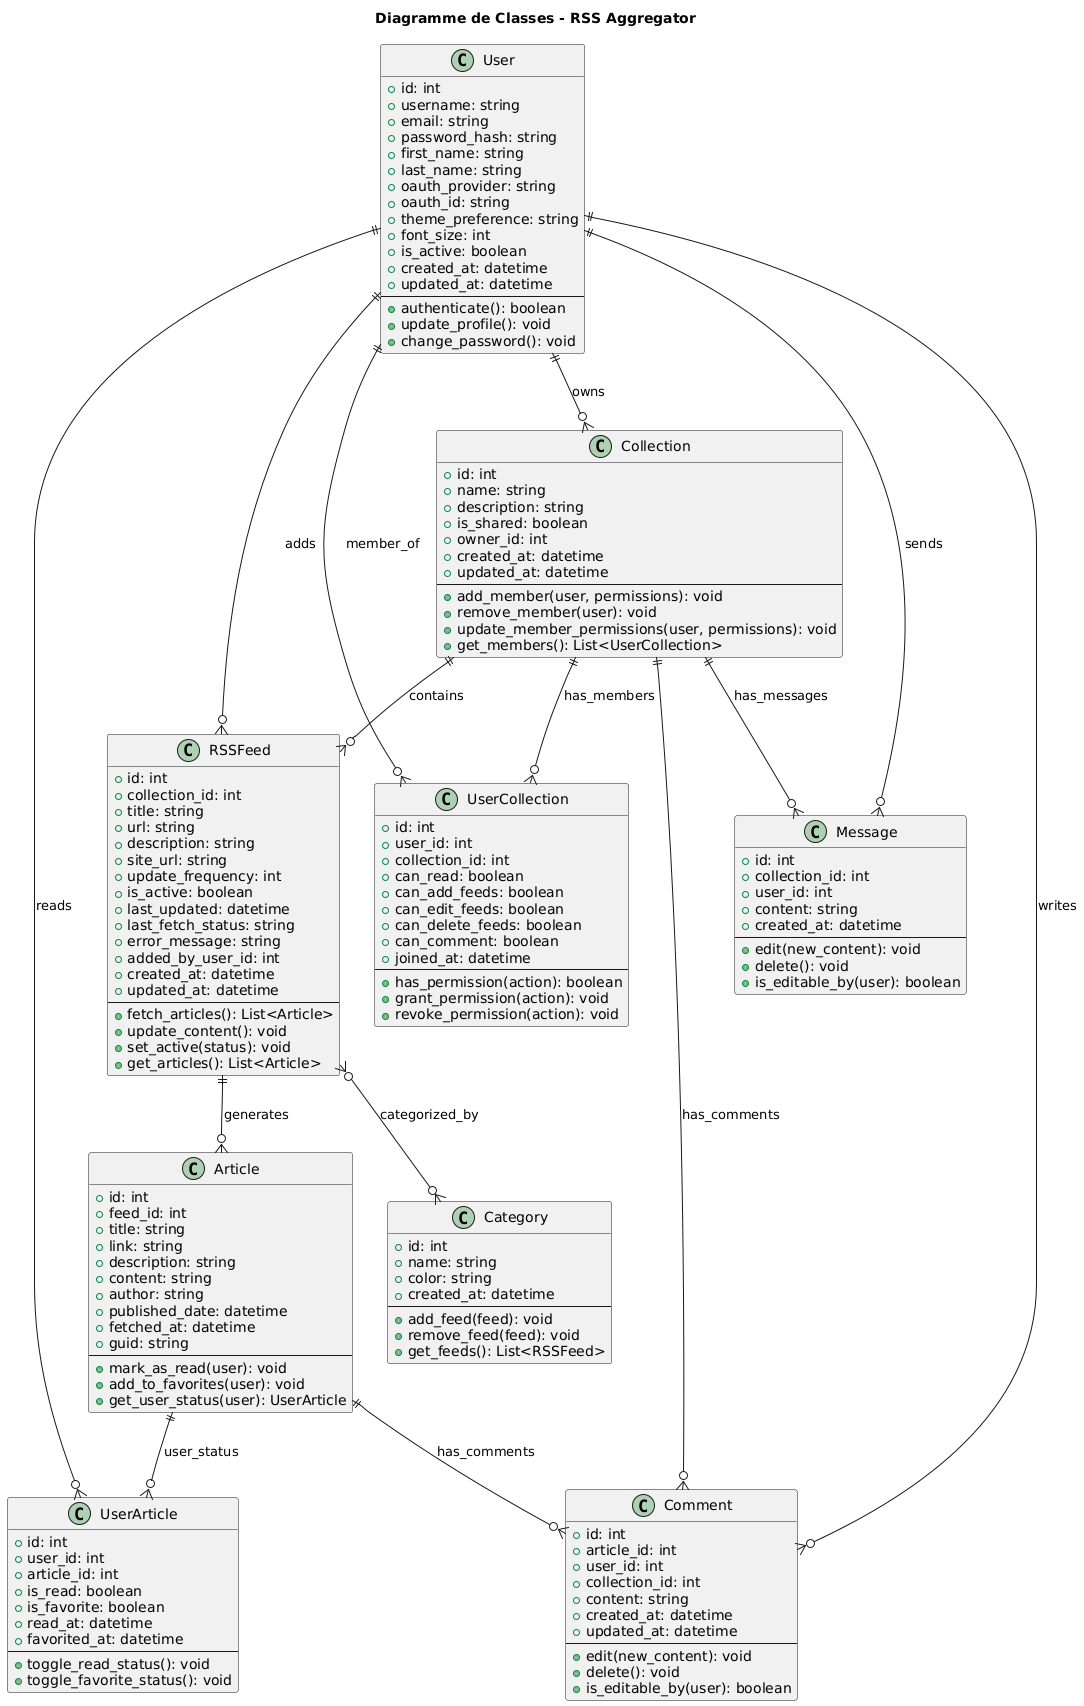

The diagram above was rendered by PlantUML. Its source (embedded in the PNG):
@startuml
title Diagramme de Classes - RSS Aggregator

' Classes principales
class User {
    +id: int
    +username: string
    +email: string
    +password_hash: string
    +first_name: string
    +last_name: string
    +oauth_provider: string
    +oauth_id: string
    +theme_preference: string
    +font_size: int
    +is_active: boolean
    +created_at: datetime
    +updated_at: datetime
    --
    +authenticate(): boolean
    +update_profile(): void
    +change_password(): void
}

class Collection {
    +id: int
    +name: string
    +description: string
    +is_shared: boolean
    +owner_id: int
    +created_at: datetime
    +updated_at: datetime
    --
    +add_member(user, permissions): void
    +remove_member(user): void
    +update_member_permissions(user, permissions): void
    +get_members(): List<UserCollection>
}

class UserCollection {
    +id: int
    +user_id: int
    +collection_id: int
    +can_read: boolean
    +can_add_feeds: boolean
    +can_edit_feeds: boolean
    +can_delete_feeds: boolean
    +can_comment: boolean
    +joined_at: datetime
    --
    +has_permission(action): boolean
    +grant_permission(action): void
    +revoke_permission(action): void
}

class RSSFeed {
    +id: int
    +collection_id: int
    +title: string
    +url: string
    +description: string
    +site_url: string
    +update_frequency: int
    +is_active: boolean
    +last_updated: datetime
    +last_fetch_status: string
    +error_message: string
    +added_by_user_id: int
    +created_at: datetime
    +updated_at: datetime
    --
    +fetch_articles(): List<Article>
    +update_content(): void
    +set_active(status): void
    +get_articles(): List<Article>
}

class Article {
    +id: int
    +feed_id: int
    +title: string
    +link: string
    +description: string
    +content: string
    +author: string
    +published_date: datetime
    +fetched_at: datetime
    +guid: string
    --
    +mark_as_read(user): void
    +add_to_favorites(user): void
    +get_user_status(user): UserArticle
}

class UserArticle {
    +id: int
    +user_id: int
    +article_id: int
    +is_read: boolean
    +is_favorite: boolean
    +read_at: datetime
    +favorited_at: datetime
    --
    +toggle_read_status(): void
    +toggle_favorite_status(): void
}

class Message {
    +id: int
    +collection_id: int
    +user_id: int
    +content: string
    +created_at: datetime
    --
    +edit(new_content): void
    +delete(): void
    +is_editable_by(user): boolean
}

class Comment {
    +id: int
    +article_id: int
    +user_id: int
    +collection_id: int
    +content: string
    +created_at: datetime
    +updated_at: datetime
    --
    +edit(new_content): void
    +delete(): void
    +is_editable_by(user): boolean
}

class Category {
    +id: int
    +name: string
    +color: string
    +created_at: datetime
    --
    +add_feed(feed): void
    +remove_feed(feed): void
    +get_feeds(): List<RSSFeed>
}

' Relations
User ||--o{ Collection : owns
User ||--o{ UserCollection : member_of
User ||--o{ UserArticle : reads
User ||--o{ Message : sends
User ||--o{ Comment : writes
User ||--o{ RSSFeed : adds

Collection ||--o{ UserCollection : has_members
Collection ||--o{ RSSFeed : contains
Collection ||--o{ Message : has_messages
Collection ||--o{ Comment : has_comments

RSSFeed ||--o{ Article : generates
RSSFeed }o--o{ Category : categorized_by

Article ||--o{ UserArticle : user_status
Article ||--o{ Comment : has_comments
@enduml